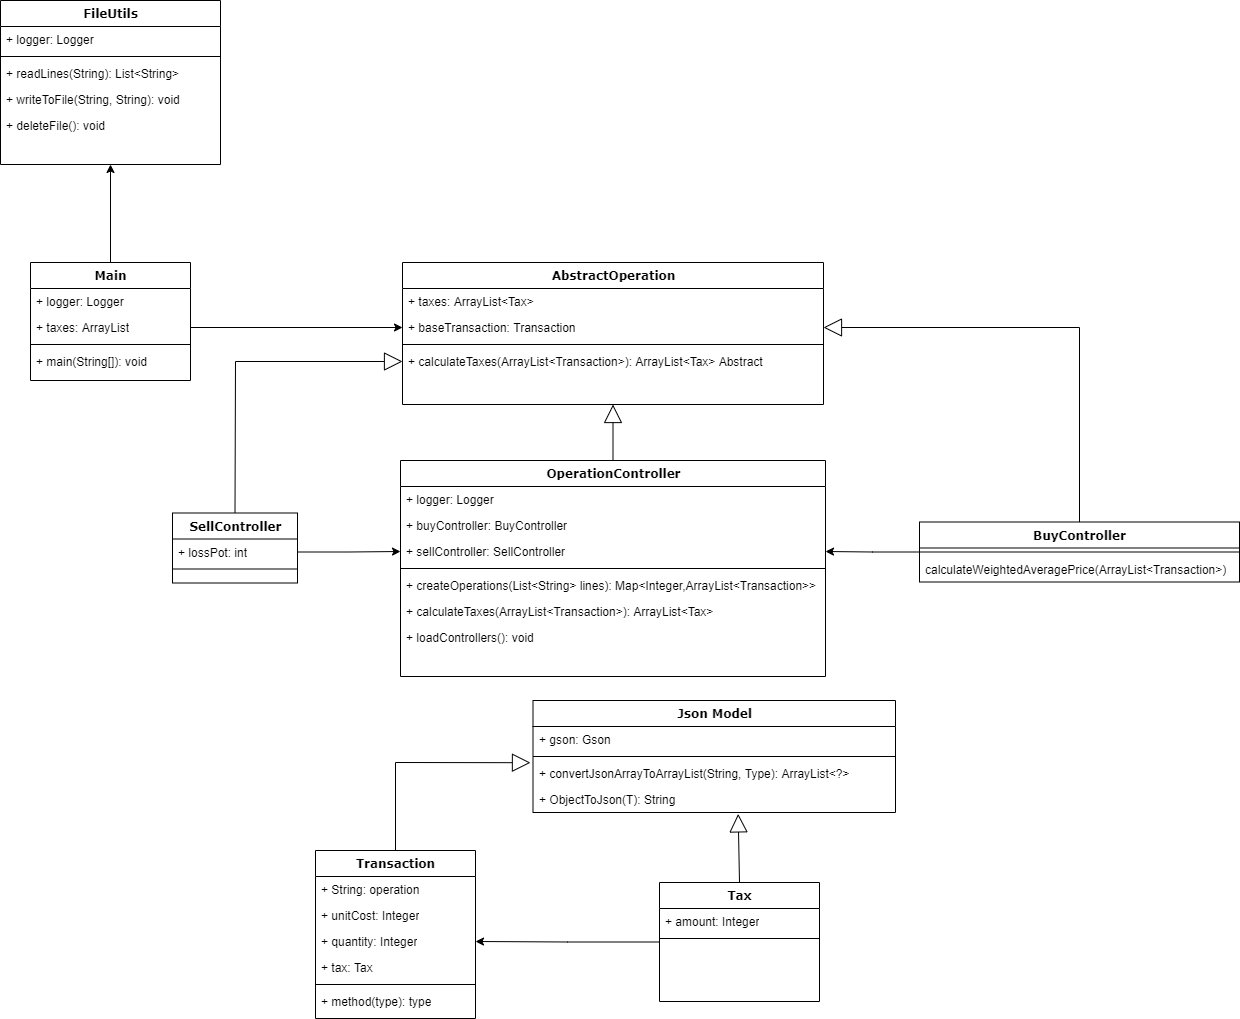

The diagram above was exported from draw.io. Its source (the exported page's mxGraphModel, read from the mxfile embedded in the PNG):
<mxGraphModel dx="1278" dy="1429" grid="1" gridSize="10" guides="1" tooltips="1" connect="1" arrows="1" fold="1" page="1" pageScale="1" pageWidth="1100" pageHeight="850" background="none" math="0" shadow="0">
  <root>
    <mxCell id="0" />
    <mxCell id="1" parent="0" />
    <mxCell id="235556782a83e6d0-1" value="Transaction" style="swimlane;html=1;fontStyle=1;align=center;verticalAlign=top;childLayout=stackLayout;horizontal=1;startSize=26;horizontalStack=0;resizeParent=1;resizeLast=0;collapsible=1;marginBottom=0;swimlaneFillColor=#ffffff;rounded=0;shadow=0;comic=0;labelBackgroundColor=none;strokeWidth=1;fillColor=none;fontFamily=Verdana;fontSize=12" parent="1" vertex="1">
      <mxGeometry x="320" y="720" width="160" height="168" as="geometry" />
    </mxCell>
    <mxCell id="235556782a83e6d0-2" value="+ String: operation" style="text;html=1;strokeColor=none;fillColor=none;align=left;verticalAlign=top;spacingLeft=4;spacingRight=4;whiteSpace=wrap;overflow=hidden;rotatable=0;points=[[0,0.5],[1,0.5]];portConstraint=eastwest;" parent="235556782a83e6d0-1" vertex="1">
      <mxGeometry y="26" width="160" height="26" as="geometry" />
    </mxCell>
    <mxCell id="235556782a83e6d0-3" value="+ unitCost: Integer" style="text;html=1;strokeColor=none;fillColor=none;align=left;verticalAlign=top;spacingLeft=4;spacingRight=4;whiteSpace=wrap;overflow=hidden;rotatable=0;points=[[0,0.5],[1,0.5]];portConstraint=eastwest;" parent="235556782a83e6d0-1" vertex="1">
      <mxGeometry y="52" width="160" height="26" as="geometry" />
    </mxCell>
    <mxCell id="235556782a83e6d0-5" value="+ quantity: Integer" style="text;html=1;strokeColor=none;fillColor=none;align=left;verticalAlign=top;spacingLeft=4;spacingRight=4;whiteSpace=wrap;overflow=hidden;rotatable=0;points=[[0,0.5],[1,0.5]];portConstraint=eastwest;" parent="235556782a83e6d0-1" vertex="1">
      <mxGeometry y="78" width="160" height="26" as="geometry" />
    </mxCell>
    <mxCell id="wonZ5hGt7264sdSmOJy--49" value="+ tax: Tax" style="text;html=1;strokeColor=none;fillColor=none;align=left;verticalAlign=top;spacingLeft=4;spacingRight=4;whiteSpace=wrap;overflow=hidden;rotatable=0;points=[[0,0.5],[1,0.5]];portConstraint=eastwest;" vertex="1" parent="235556782a83e6d0-1">
      <mxGeometry y="104" width="160" height="26" as="geometry" />
    </mxCell>
    <mxCell id="235556782a83e6d0-6" value="" style="line;html=1;strokeWidth=1;fillColor=none;align=left;verticalAlign=middle;spacingTop=-1;spacingLeft=3;spacingRight=3;rotatable=0;labelPosition=right;points=[];portConstraint=eastwest;" parent="235556782a83e6d0-1" vertex="1">
      <mxGeometry y="130" width="160" height="8" as="geometry" />
    </mxCell>
    <mxCell id="235556782a83e6d0-7" value="+ method(type): type" style="text;html=1;strokeColor=none;fillColor=none;align=left;verticalAlign=top;spacingLeft=4;spacingRight=4;whiteSpace=wrap;overflow=hidden;rotatable=0;points=[[0,0.5],[1,0.5]];portConstraint=eastwest;" parent="235556782a83e6d0-1" vertex="1">
      <mxGeometry y="138" width="160" height="26" as="geometry" />
    </mxCell>
    <mxCell id="wonZ5hGt7264sdSmOJy--8" style="edgeStyle=orthogonalEdgeStyle;rounded=0;orthogonalLoop=1;jettySize=auto;html=1;exitX=0.5;exitY=0;exitDx=0;exitDy=0;entryX=0.5;entryY=1;entryDx=0;entryDy=0;" edge="1" parent="1" source="78961159f06e98e8-17" target="wonZ5hGt7264sdSmOJy--1">
      <mxGeometry relative="1" as="geometry" />
    </mxCell>
    <mxCell id="78961159f06e98e8-17" value="Main" style="swimlane;html=1;fontStyle=1;align=center;verticalAlign=top;childLayout=stackLayout;horizontal=1;startSize=26;horizontalStack=0;resizeParent=1;resizeLast=0;collapsible=1;marginBottom=0;swimlaneFillColor=#ffffff;rounded=0;shadow=0;comic=0;labelBackgroundColor=none;strokeWidth=1;fillColor=none;fontFamily=Verdana;fontSize=12" parent="1" vertex="1">
      <mxGeometry x="35" y="132" width="160" height="118" as="geometry" />
    </mxCell>
    <mxCell id="78961159f06e98e8-23" value="+ logger: Logger" style="text;html=1;strokeColor=none;fillColor=none;align=left;verticalAlign=top;spacingLeft=4;spacingRight=4;whiteSpace=wrap;overflow=hidden;rotatable=0;points=[[0,0.5],[1,0.5]];portConstraint=eastwest;" parent="78961159f06e98e8-17" vertex="1">
      <mxGeometry y="26" width="160" height="26" as="geometry" />
    </mxCell>
    <mxCell id="78961159f06e98e8-24" value="+ taxes: ArrayList" style="text;html=1;strokeColor=none;fillColor=none;align=left;verticalAlign=top;spacingLeft=4;spacingRight=4;whiteSpace=wrap;overflow=hidden;rotatable=0;points=[[0,0.5],[1,0.5]];portConstraint=eastwest;" parent="78961159f06e98e8-17" vertex="1">
      <mxGeometry y="52" width="160" height="26" as="geometry" />
    </mxCell>
    <mxCell id="78961159f06e98e8-19" value="" style="line;html=1;strokeWidth=1;fillColor=none;align=left;verticalAlign=middle;spacingTop=-1;spacingLeft=3;spacingRight=3;rotatable=0;labelPosition=right;points=[];portConstraint=eastwest;" parent="78961159f06e98e8-17" vertex="1">
      <mxGeometry y="78" width="160" height="8" as="geometry" />
    </mxCell>
    <mxCell id="78961159f06e98e8-27" value="+ main(String[]): void" style="text;html=1;strokeColor=none;fillColor=none;align=left;verticalAlign=top;spacingLeft=4;spacingRight=4;whiteSpace=wrap;overflow=hidden;rotatable=0;points=[[0,0.5],[1,0.5]];portConstraint=eastwest;" parent="78961159f06e98e8-17" vertex="1">
      <mxGeometry y="86" width="160" height="26" as="geometry" />
    </mxCell>
    <mxCell id="78961159f06e98e8-43" value="OperationController" style="swimlane;html=1;fontStyle=1;align=center;verticalAlign=top;childLayout=stackLayout;horizontal=1;startSize=26;horizontalStack=0;resizeParent=1;resizeLast=0;collapsible=1;marginBottom=0;swimlaneFillColor=#ffffff;rounded=0;shadow=0;comic=0;labelBackgroundColor=none;strokeWidth=1;fillColor=none;fontFamily=Verdana;fontSize=12" parent="1" vertex="1">
      <mxGeometry x="405" y="330" width="425" height="216" as="geometry" />
    </mxCell>
    <mxCell id="78961159f06e98e8-44" value="+ logger: Logger" style="text;html=1;strokeColor=none;fillColor=none;align=left;verticalAlign=top;spacingLeft=4;spacingRight=4;whiteSpace=wrap;overflow=hidden;rotatable=0;points=[[0,0.5],[1,0.5]];portConstraint=eastwest;" parent="78961159f06e98e8-43" vertex="1">
      <mxGeometry y="26" width="425" height="26" as="geometry" />
    </mxCell>
    <mxCell id="wonZ5hGt7264sdSmOJy--9" value="+ buyController: BuyController" style="text;html=1;strokeColor=none;fillColor=none;align=left;verticalAlign=top;spacingLeft=4;spacingRight=4;whiteSpace=wrap;overflow=hidden;rotatable=0;points=[[0,0.5],[1,0.5]];portConstraint=eastwest;" vertex="1" parent="78961159f06e98e8-43">
      <mxGeometry y="52" width="425" height="26" as="geometry" />
    </mxCell>
    <mxCell id="wonZ5hGt7264sdSmOJy--10" value="+ sellController: SellController" style="text;html=1;strokeColor=none;fillColor=none;align=left;verticalAlign=top;spacingLeft=4;spacingRight=4;whiteSpace=wrap;overflow=hidden;rotatable=0;points=[[0,0.5],[1,0.5]];portConstraint=eastwest;" vertex="1" parent="78961159f06e98e8-43">
      <mxGeometry y="78" width="425" height="26" as="geometry" />
    </mxCell>
    <mxCell id="78961159f06e98e8-51" value="" style="line;html=1;strokeWidth=1;fillColor=none;align=left;verticalAlign=middle;spacingTop=-1;spacingLeft=3;spacingRight=3;rotatable=0;labelPosition=right;points=[];portConstraint=eastwest;" parent="78961159f06e98e8-43" vertex="1">
      <mxGeometry y="104" width="425" height="8" as="geometry" />
    </mxCell>
    <mxCell id="b94bc138ca980ef-2" value="+ createOperations(List&amp;lt;String&amp;gt; lines): Map&amp;lt;Integer,ArrayList&amp;lt;Transaction&amp;gt;&amp;gt;" style="text;html=1;strokeColor=none;fillColor=none;align=left;verticalAlign=top;spacingLeft=4;spacingRight=4;whiteSpace=wrap;overflow=hidden;rotatable=0;points=[[0,0.5],[1,0.5]];portConstraint=eastwest;" parent="78961159f06e98e8-43" vertex="1">
      <mxGeometry y="112" width="425" height="26" as="geometry" />
    </mxCell>
    <mxCell id="b94bc138ca980ef-3" value="+ calculateTaxes(ArrayList&amp;lt;Transaction&amp;gt;): ArrayList&amp;lt;Tax&amp;gt;" style="text;html=1;strokeColor=none;fillColor=none;align=left;verticalAlign=top;spacingLeft=4;spacingRight=4;whiteSpace=wrap;overflow=hidden;rotatable=0;points=[[0,0.5],[1,0.5]];portConstraint=eastwest;" parent="78961159f06e98e8-43" vertex="1">
      <mxGeometry y="138" width="425" height="26" as="geometry" />
    </mxCell>
    <mxCell id="78961159f06e98e8-52" value="+ loadControllers(): void" style="text;html=1;strokeColor=none;fillColor=none;align=left;verticalAlign=top;spacingLeft=4;spacingRight=4;whiteSpace=wrap;overflow=hidden;rotatable=0;points=[[0,0.5],[1,0.5]];portConstraint=eastwest;" parent="78961159f06e98e8-43" vertex="1">
      <mxGeometry y="164" width="425" height="26" as="geometry" />
    </mxCell>
    <mxCell id="78961159f06e98e8-69" value="Json Model" style="swimlane;html=1;fontStyle=1;align=center;verticalAlign=top;childLayout=stackLayout;horizontal=1;startSize=26;horizontalStack=0;resizeParent=1;resizeLast=0;collapsible=1;marginBottom=0;swimlaneFillColor=#ffffff;rounded=0;shadow=0;comic=0;labelBackgroundColor=none;strokeWidth=1;fillColor=none;fontFamily=Verdana;fontSize=12" parent="1" vertex="1">
      <mxGeometry x="537.5" y="570" width="362.5" height="112" as="geometry" />
    </mxCell>
    <mxCell id="78961159f06e98e8-70" value="+ gson: Gson" style="text;html=1;strokeColor=none;fillColor=none;align=left;verticalAlign=top;spacingLeft=4;spacingRight=4;whiteSpace=wrap;overflow=hidden;rotatable=0;points=[[0,0.5],[1,0.5]];portConstraint=eastwest;" parent="78961159f06e98e8-69" vertex="1">
      <mxGeometry y="26" width="362.5" height="26" as="geometry" />
    </mxCell>
    <mxCell id="78961159f06e98e8-77" value="" style="line;html=1;strokeWidth=1;fillColor=none;align=left;verticalAlign=middle;spacingTop=-1;spacingLeft=3;spacingRight=3;rotatable=0;labelPosition=right;points=[];portConstraint=eastwest;" parent="78961159f06e98e8-69" vertex="1">
      <mxGeometry y="52" width="362.5" height="8" as="geometry" />
    </mxCell>
    <mxCell id="wonZ5hGt7264sdSmOJy--50" value="+ convertJsonArrayToArrayList(String, Type): ArrayList&amp;lt;?&amp;gt;" style="text;html=1;strokeColor=none;fillColor=none;align=left;verticalAlign=top;spacingLeft=4;spacingRight=4;whiteSpace=wrap;overflow=hidden;rotatable=0;points=[[0,0.5],[1,0.5]];portConstraint=eastwest;" vertex="1" parent="78961159f06e98e8-69">
      <mxGeometry y="60" width="362.5" height="26" as="geometry" />
    </mxCell>
    <mxCell id="wonZ5hGt7264sdSmOJy--51" value="+ ObjectToJson(T): String" style="text;html=1;strokeColor=none;fillColor=none;align=left;verticalAlign=top;spacingLeft=4;spacingRight=4;whiteSpace=wrap;overflow=hidden;rotatable=0;points=[[0,0.5],[1,0.5]];portConstraint=eastwest;" vertex="1" parent="78961159f06e98e8-69">
      <mxGeometry y="86" width="362.5" height="26" as="geometry" />
    </mxCell>
    <mxCell id="78961159f06e98e8-82" value="AbstractOperation" style="swimlane;html=1;fontStyle=1;align=center;verticalAlign=top;childLayout=stackLayout;horizontal=1;startSize=26;horizontalStack=0;resizeParent=1;resizeLast=0;collapsible=1;marginBottom=0;swimlaneFillColor=#ffffff;rounded=0;shadow=0;comic=0;labelBackgroundColor=none;strokeWidth=1;fillColor=none;fontFamily=Verdana;fontSize=12" parent="1" vertex="1">
      <mxGeometry x="407" y="132" width="421" height="142" as="geometry" />
    </mxCell>
    <mxCell id="78961159f06e98e8-84" value="+ taxes: ArrayList&amp;lt;Tax&amp;gt;" style="text;html=1;strokeColor=none;fillColor=none;align=left;verticalAlign=top;spacingLeft=4;spacingRight=4;whiteSpace=wrap;overflow=hidden;rotatable=0;points=[[0,0.5],[1,0.5]];portConstraint=eastwest;" parent="78961159f06e98e8-82" vertex="1">
      <mxGeometry y="26" width="421" height="26" as="geometry" />
    </mxCell>
    <mxCell id="78961159f06e98e8-89" value="+ baseTransaction: Transaction" style="text;html=1;strokeColor=none;fillColor=none;align=left;verticalAlign=top;spacingLeft=4;spacingRight=4;whiteSpace=wrap;overflow=hidden;rotatable=0;points=[[0,0.5],[1,0.5]];portConstraint=eastwest;" parent="78961159f06e98e8-82" vertex="1">
      <mxGeometry y="52" width="421" height="26" as="geometry" />
    </mxCell>
    <mxCell id="78961159f06e98e8-90" value="" style="line;html=1;strokeWidth=1;fillColor=none;align=left;verticalAlign=middle;spacingTop=-1;spacingLeft=3;spacingRight=3;rotatable=0;labelPosition=right;points=[];portConstraint=eastwest;" parent="78961159f06e98e8-82" vertex="1">
      <mxGeometry y="78" width="421" height="8" as="geometry" />
    </mxCell>
    <mxCell id="78961159f06e98e8-94" value="+ calculateTaxes(ArrayList&amp;lt;Transaction&amp;gt;): ArrayList&amp;lt;Tax&amp;gt; Abstract" style="text;html=1;strokeColor=none;fillColor=none;align=left;verticalAlign=top;spacingLeft=4;spacingRight=4;whiteSpace=wrap;overflow=hidden;rotatable=0;points=[[0,0.5],[1,0.5]];portConstraint=eastwest;" parent="78961159f06e98e8-82" vertex="1">
      <mxGeometry y="86" width="421" height="26" as="geometry" />
    </mxCell>
    <mxCell id="wonZ5hGt7264sdSmOJy--43" style="edgeStyle=orthogonalEdgeStyle;rounded=0;orthogonalLoop=1;jettySize=auto;html=1;entryX=1;entryY=0.5;entryDx=0;entryDy=0;" edge="1" parent="1" source="78961159f06e98e8-95" target="wonZ5hGt7264sdSmOJy--10">
      <mxGeometry relative="1" as="geometry" />
    </mxCell>
    <mxCell id="78961159f06e98e8-95" value="BuyController" style="swimlane;html=1;fontStyle=1;align=center;verticalAlign=top;childLayout=stackLayout;horizontal=1;startSize=26;horizontalStack=0;resizeParent=1;resizeLast=0;collapsible=1;marginBottom=0;swimlaneFillColor=#ffffff;rounded=0;shadow=0;comic=0;labelBackgroundColor=none;strokeWidth=1;fillColor=none;fontFamily=Verdana;fontSize=12" parent="1" vertex="1">
      <mxGeometry x="924" y="391.5" width="320" height="60" as="geometry" />
    </mxCell>
    <mxCell id="78961159f06e98e8-103" value="" style="line;html=1;strokeWidth=1;fillColor=none;align=left;verticalAlign=middle;spacingTop=-1;spacingLeft=3;spacingRight=3;rotatable=0;labelPosition=right;points=[];portConstraint=eastwest;" parent="78961159f06e98e8-95" vertex="1">
      <mxGeometry y="26" width="320" height="8" as="geometry" />
    </mxCell>
    <mxCell id="78961159f06e98e8-104" value="calculateWeightedAveragePrice(ArrayList&amp;lt;Transaction&amp;gt;)" style="text;html=1;strokeColor=none;fillColor=none;align=left;verticalAlign=top;spacingLeft=4;spacingRight=4;whiteSpace=wrap;overflow=hidden;rotatable=0;points=[[0,0.5],[1,0.5]];portConstraint=eastwest;" parent="78961159f06e98e8-95" vertex="1">
      <mxGeometry y="34" width="320" height="26" as="geometry" />
    </mxCell>
    <mxCell id="wonZ5hGt7264sdSmOJy--54" style="edgeStyle=orthogonalEdgeStyle;rounded=0;orthogonalLoop=1;jettySize=auto;html=1;" edge="1" parent="1" source="78961159f06e98e8-108" target="235556782a83e6d0-5">
      <mxGeometry relative="1" as="geometry" />
    </mxCell>
    <mxCell id="78961159f06e98e8-108" value="Tax" style="swimlane;html=1;fontStyle=1;align=center;verticalAlign=top;childLayout=stackLayout;horizontal=1;startSize=26;horizontalStack=0;resizeParent=1;resizeLast=0;collapsible=1;marginBottom=0;swimlaneFillColor=#ffffff;rounded=0;shadow=0;comic=0;labelBackgroundColor=none;strokeWidth=1;fillColor=none;fontFamily=Verdana;fontSize=12" parent="1" vertex="1">
      <mxGeometry x="664" y="752" width="160" height="119" as="geometry" />
    </mxCell>
    <mxCell id="78961159f06e98e8-109" value="+ amount: Integer" style="text;html=1;strokeColor=none;fillColor=none;align=left;verticalAlign=top;spacingLeft=4;spacingRight=4;whiteSpace=wrap;overflow=hidden;rotatable=0;points=[[0,0.5],[1,0.5]];portConstraint=eastwest;" parent="78961159f06e98e8-108" vertex="1">
      <mxGeometry y="26" width="160" height="26" as="geometry" />
    </mxCell>
    <mxCell id="78961159f06e98e8-116" value="" style="line;html=1;strokeWidth=1;fillColor=none;align=left;verticalAlign=middle;spacingTop=-1;spacingLeft=3;spacingRight=3;rotatable=0;labelPosition=right;points=[];portConstraint=eastwest;" parent="78961159f06e98e8-108" vertex="1">
      <mxGeometry y="52" width="160" height="8" as="geometry" />
    </mxCell>
    <mxCell id="wonZ5hGt7264sdSmOJy--1" value="FileUtils" style="swimlane;html=1;fontStyle=1;align=center;verticalAlign=top;childLayout=stackLayout;horizontal=1;startSize=26;horizontalStack=0;resizeParent=1;resizeLast=0;collapsible=1;marginBottom=0;swimlaneFillColor=#ffffff;rounded=0;shadow=0;comic=0;labelBackgroundColor=none;strokeWidth=1;fillColor=none;fontFamily=Verdana;fontSize=12" vertex="1" parent="1">
      <mxGeometry x="5" y="-130" width="220" height="164" as="geometry" />
    </mxCell>
    <mxCell id="wonZ5hGt7264sdSmOJy--2" value="+ logger: Logger" style="text;html=1;strokeColor=none;fillColor=none;align=left;verticalAlign=top;spacingLeft=4;spacingRight=4;whiteSpace=wrap;overflow=hidden;rotatable=0;points=[[0,0.5],[1,0.5]];portConstraint=eastwest;" vertex="1" parent="wonZ5hGt7264sdSmOJy--1">
      <mxGeometry y="26" width="220" height="26" as="geometry" />
    </mxCell>
    <mxCell id="wonZ5hGt7264sdSmOJy--4" value="" style="line;html=1;strokeWidth=1;fillColor=none;align=left;verticalAlign=middle;spacingTop=-1;spacingLeft=3;spacingRight=3;rotatable=0;labelPosition=right;points=[];portConstraint=eastwest;" vertex="1" parent="wonZ5hGt7264sdSmOJy--1">
      <mxGeometry y="52" width="220" height="8" as="geometry" />
    </mxCell>
    <mxCell id="wonZ5hGt7264sdSmOJy--5" value="+ readLines(String): List&amp;lt;String&amp;gt;" style="text;html=1;strokeColor=none;fillColor=none;align=left;verticalAlign=top;spacingLeft=4;spacingRight=4;whiteSpace=wrap;overflow=hidden;rotatable=0;points=[[0,0.5],[1,0.5]];portConstraint=eastwest;" vertex="1" parent="wonZ5hGt7264sdSmOJy--1">
      <mxGeometry y="60" width="220" height="26" as="geometry" />
    </mxCell>
    <mxCell id="wonZ5hGt7264sdSmOJy--6" value="+ writeToFile(String, String): void" style="text;html=1;strokeColor=none;fillColor=none;align=left;verticalAlign=top;spacingLeft=4;spacingRight=4;whiteSpace=wrap;overflow=hidden;rotatable=0;points=[[0,0.5],[1,0.5]];portConstraint=eastwest;" vertex="1" parent="wonZ5hGt7264sdSmOJy--1">
      <mxGeometry y="86" width="220" height="26" as="geometry" />
    </mxCell>
    <mxCell id="wonZ5hGt7264sdSmOJy--7" value="+ deleteFile(): void" style="text;html=1;strokeColor=none;fillColor=none;align=left;verticalAlign=top;spacingLeft=4;spacingRight=4;whiteSpace=wrap;overflow=hidden;rotatable=0;points=[[0,0.5],[1,0.5]];portConstraint=eastwest;" vertex="1" parent="wonZ5hGt7264sdSmOJy--1">
      <mxGeometry y="112" width="220" height="26" as="geometry" />
    </mxCell>
    <mxCell id="wonZ5hGt7264sdSmOJy--12" style="edgeStyle=orthogonalEdgeStyle;rounded=0;orthogonalLoop=1;jettySize=auto;html=1;exitX=1;exitY=0.5;exitDx=0;exitDy=0;entryX=0;entryY=0.5;entryDx=0;entryDy=0;" edge="1" parent="1" source="78961159f06e98e8-24" target="78961159f06e98e8-89">
      <mxGeometry relative="1" as="geometry" />
    </mxCell>
    <mxCell id="wonZ5hGt7264sdSmOJy--13" value="SellController" style="swimlane;html=1;fontStyle=1;align=center;verticalAlign=top;childLayout=stackLayout;horizontal=1;startSize=26;horizontalStack=0;resizeParent=1;resizeLast=0;collapsible=1;marginBottom=0;swimlaneFillColor=#ffffff;rounded=0;shadow=0;comic=0;labelBackgroundColor=none;strokeWidth=1;fillColor=none;fontFamily=Verdana;fontSize=12" vertex="1" parent="1">
      <mxGeometry x="177" y="382.5" width="125" height="70" as="geometry" />
    </mxCell>
    <mxCell id="wonZ5hGt7264sdSmOJy--14" value="+ lossPot: int" style="text;html=1;strokeColor=none;fillColor=none;align=left;verticalAlign=top;spacingLeft=4;spacingRight=4;whiteSpace=wrap;overflow=hidden;rotatable=0;points=[[0,0.5],[1,0.5]];portConstraint=eastwest;" vertex="1" parent="wonZ5hGt7264sdSmOJy--13">
      <mxGeometry y="26" width="125" height="26" as="geometry" />
    </mxCell>
    <mxCell id="wonZ5hGt7264sdSmOJy--16" value="" style="line;html=1;strokeWidth=1;fillColor=none;align=left;verticalAlign=middle;spacingTop=-1;spacingLeft=3;spacingRight=3;rotatable=0;labelPosition=right;points=[];portConstraint=eastwest;" vertex="1" parent="wonZ5hGt7264sdSmOJy--13">
      <mxGeometry y="52" width="125" height="8" as="geometry" />
    </mxCell>
    <mxCell id="wonZ5hGt7264sdSmOJy--19" value="" style="endArrow=block;endSize=16;endFill=0;html=1;rounded=0;exitX=0.5;exitY=0;exitDx=0;exitDy=0;entryX=0.5;entryY=1;entryDx=0;entryDy=0;" edge="1" parent="1" source="78961159f06e98e8-43" target="78961159f06e98e8-82">
      <mxGeometry width="160" relative="1" as="geometry">
        <mxPoint x="570" y="270" as="sourcePoint" />
        <mxPoint x="910" y="240" as="targetPoint" />
      </mxGeometry>
    </mxCell>
    <mxCell id="wonZ5hGt7264sdSmOJy--45" style="edgeStyle=orthogonalEdgeStyle;rounded=0;orthogonalLoop=1;jettySize=auto;html=1;entryX=0;entryY=0.5;entryDx=0;entryDy=0;" edge="1" parent="1" source="wonZ5hGt7264sdSmOJy--14" target="wonZ5hGt7264sdSmOJy--10">
      <mxGeometry relative="1" as="geometry" />
    </mxCell>
    <mxCell id="wonZ5hGt7264sdSmOJy--47" value="" style="endArrow=block;endSize=16;endFill=0;html=1;rounded=0;exitX=0.5;exitY=0;exitDx=0;exitDy=0;entryX=1;entryY=0.5;entryDx=0;entryDy=0;" edge="1" parent="1" source="78961159f06e98e8-95" target="78961159f06e98e8-89">
      <mxGeometry width="160" relative="1" as="geometry">
        <mxPoint x="980" y="320" as="sourcePoint" />
        <mxPoint x="1140" y="320" as="targetPoint" />
        <Array as="points">
          <mxPoint x="1084" y="197" />
        </Array>
      </mxGeometry>
    </mxCell>
    <mxCell id="wonZ5hGt7264sdSmOJy--48" value="" style="endArrow=block;endSize=16;endFill=0;html=1;rounded=0;exitX=0.5;exitY=0;exitDx=0;exitDy=0;entryX=0;entryY=0.5;entryDx=0;entryDy=0;" edge="1" parent="1" source="wonZ5hGt7264sdSmOJy--13" target="78961159f06e98e8-94">
      <mxGeometry width="160" relative="1" as="geometry">
        <mxPoint x="570" y="270" as="sourcePoint" />
        <mxPoint x="730" y="270" as="targetPoint" />
        <Array as="points">
          <mxPoint x="240" y="231" />
        </Array>
      </mxGeometry>
    </mxCell>
    <mxCell id="wonZ5hGt7264sdSmOJy--52" value="" style="endArrow=block;endSize=16;endFill=0;html=1;rounded=0;exitX=0.5;exitY=0;exitDx=0;exitDy=0;entryX=-0.007;entryY=0.085;entryDx=0;entryDy=0;entryPerimeter=0;" edge="1" parent="1" source="235556782a83e6d0-1" target="wonZ5hGt7264sdSmOJy--50">
      <mxGeometry width="160" relative="1" as="geometry">
        <mxPoint x="249.5" y="392.5" as="sourcePoint" />
        <mxPoint x="417" y="241" as="targetPoint" />
        <Array as="points">
          <mxPoint x="400" y="632" />
        </Array>
      </mxGeometry>
    </mxCell>
    <mxCell id="wonZ5hGt7264sdSmOJy--53" value="" style="endArrow=block;endSize=16;endFill=0;html=1;rounded=0;exitX=0.5;exitY=0;exitDx=0;exitDy=0;entryX=0.566;entryY=1.054;entryDx=0;entryDy=0;entryPerimeter=0;" edge="1" parent="1" source="78961159f06e98e8-108" target="wonZ5hGt7264sdSmOJy--51">
      <mxGeometry width="160" relative="1" as="geometry">
        <mxPoint x="410" y="730" as="sourcePoint" />
        <mxPoint x="544.9625000000001" y="642.21" as="targetPoint" />
        <Array as="points" />
      </mxGeometry>
    </mxCell>
  </root>
</mxGraphModel>